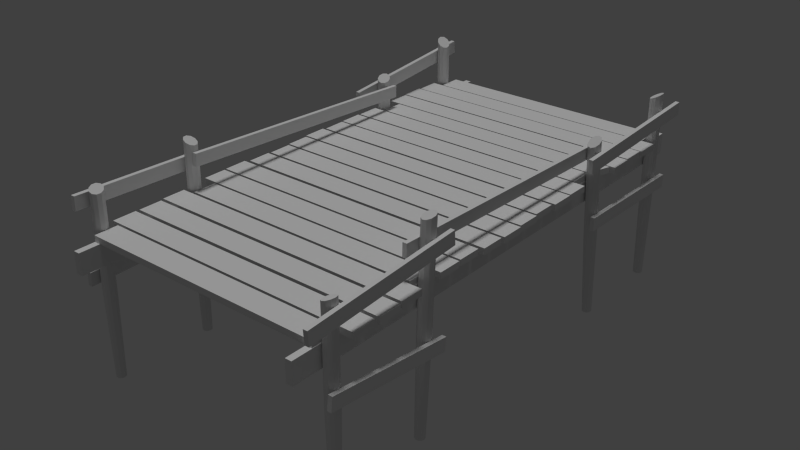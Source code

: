 # Source: Bridge1.blend  (saved by Blender 2.74.0; exported with 4.5.12 LTS)
import bpy
from mathutils import Matrix  # noqa: F401  (used for matrix-valued properties, if any)

bpy.ops.wm.read_factory_settings(use_empty=True)
scene = bpy.context.scene
scene.name = 'Scene'

# ---- collections
col_collection_1 = bpy.data.collections.new('Collection 1'); scene.collection.children.link(col_collection_1)

# ---- materials (node trees are filled in below, after node groups)
mat_adsf = bpy.data.materials.new('adsf')
mat_adsf.alpha_threshold = 0.0
mat_adsf.use_transparent_shadow = False
mat_adsf.roughness = 0.5

# ---- material node trees

# ---- world
world_world = bpy.data.worlds.new('World'); scene.world = world_world
world_world.color = (0.05088, 0.05088, 0.05088)
world_world.use_sun_shadow = False
world_world.sun_shadow_jitter_overblur = 0.0
world_world.cycles.sampling_method = 'MANUAL'
world_world.cycles.sample_map_resolution = 256

# ---- lights
light_hemi = bpy.data.lights.new('Hemi', 'SUN')
light_hemi.transmission_factor = 0.0
light_hemi.angle = 0.1993
light_hemi.energy = 1.0
light_hemi.shadow_buffer_clip_start = 0.5
light_hemi.shadow_soft_size = 0.1
light_hemi.shadow_cascade_max_distance = 1000.0
light_hemi.cycles.use_multiple_importance_sampling = False

# ---- meshes
me_saa_bridge = bpy.data.meshes.new('SAA_Bridge')
me_saa_bridge.from_pydata([(4.148, 8.862, 0.9443), (3.938, 8.862, 0.2309), (4.148, -8.857, 0.2309), (4.148, -8.857, 0.9443), (4.148, 8.862, 0.2309), (3.938, 8.862, 0.9443), (3.938, -8.857, 0.9443), (3.938, -8.857, 0.2309), (4.409, -7.612, -3.793), (4.489, -7.67, -3.793), (4.427, -7.559, -0.8634), (4.312, -7.612, -3.793), (4.232, -7.67, -3.793), (4.232, -7.856, -3.793), (4.202, -7.763, -3.793), (4.312, -7.913, -3.793), (4.188, -7.888, -0.8634), (4.409, -7.913, -3.793), (4.361, -7.763, -3.793), (4.489, -7.856, -3.793), (4.519, -7.763, -3.793), (4.291, -7.56, 2.198), (4.361, -7.763, 2.224), (4.148, -7.766, 2.141), (4.298, -7.967, 2.199), (4.43, -7.965, 2.25), (4.534, -7.888, -0.8634), (4.427, -7.966, -0.8634), (4.294, -7.966, -0.8634), (4.191, -7.891, 2.157), (4.147, -7.763, -0.8634), (4.188, -7.637, -0.8634), (4.186, -7.64, 2.156), (4.294, -7.559, -0.8634), (4.423, -7.558, 2.249), (4.53, -7.634, 2.291), (4.534, -7.637, -0.8634), (4.574, -7.763, -0.8634), (4.573, -7.759, 2.307), (4.535, -7.885, 2.292), (4.293, -4.043, -0.5279), (4.408, -4.234, -3.8), (4.232, -4.293, -3.797), (4.187, -4.121, -0.5245), (4.233, -4.479, -3.789), (4.313, -4.536, -3.787), (4.489, -4.477, -3.789), (4.535, -4.369, -0.5139), (4.519, -4.384, -3.793), (4.574, -4.243, -0.5193), (4.488, -4.291, -3.797), (4.361, -4.385, -3.793), (4.31, -4.235, -3.8), (4.202, -4.386, -3.793), (4.411, -4.535, -3.787), (4.291, -3.893, 2.98), (4.186, -3.974, 2.935), (4.361, -4.098, 2.931), (4.19, -4.229, 2.859), (4.298, -4.305, 2.856), (4.535, -4.221, 2.927), (4.428, -4.448, -0.5106), (4.43, -4.302, 2.882), (4.189, -4.372, -0.5138), (4.296, -4.449, -0.5105), (4.147, -4.247, -0.5192), (4.147, -4.103, 2.889), (4.423, -3.89, 3.006), (4.533, -4.118, -0.5247), (4.425, -4.041, -0.5279), (4.532, -3.966, 3.003), (4.574, -4.093, 2.973), (4.49, 4.289, -0.8141), (4.512, 4.363, -3.79), (4.457, 4.443, -3.785), (4.271, 4.448, -3.784), (4.239, 4.295, -0.8138), (4.211, 4.37, -3.79), (4.209, 4.272, -3.796), (4.231, 3.95, -0.8368), (4.265, 4.192, -3.802), (4.357, 4.16, -3.804), (4.451, 4.188, -3.802), (4.562, 4.049, -0.8302), (4.482, 3.944, -0.8372), (4.51, 4.265, -3.797), (4.364, 4.476, -3.783), (4.361, 4.318, -3.793), (4.491, 4.07, 2.434), (4.361, 3.91, 2.302), (4.24, 4.081, 2.394), (4.159, 3.982, 2.312), (4.155, 3.855, 2.227), (4.23, 3.75, 2.17), (4.354, 3.706, 2.164), (4.356, 3.906, -0.8397), (4.156, 4.058, -0.8296), (4.159, 4.19, -0.8208), (4.367, 4.115, 2.44), (4.366, 4.333, -0.8112), (4.566, 3.965, 2.377), (4.562, 3.839, 2.292), (4.565, 4.18, -0.8214), (4.481, 3.74, 2.21), (4.288, 7.896, -0.6387), (4.42, 7.901, -0.6387), (4.236, 7.598, -3.793), (4.302, 7.49, -0.6387), (4.317, 7.543, -3.793), (4.434, 7.494, -0.6387), (4.415, 7.546, -3.793), (4.538, 7.576, -0.6387), (4.404, 7.847, -3.793), (4.306, 7.844, -3.793), (4.202, 7.69, -3.793), (4.229, 7.784, -3.793), (4.492, 7.607, -3.793), (4.519, 7.701, -3.793), (4.361, 7.695, -3.793), (4.485, 7.793, -3.793), (4.287, 7.896, 2.671), (4.183, 7.815, 2.61), (4.434, 7.494, 2.701), (4.538, 7.576, 2.761), (4.361, 7.695, 2.686), (4.419, 7.901, 2.737), (4.574, 7.703, -0.6387), (4.574, 7.703, 2.793), (4.302, 7.49, 2.634), (4.193, 7.563, 2.587), (4.192, 7.564, -0.6387), (4.147, 7.688, -0.6387), (4.147, 7.688, 2.578), (4.183, 7.815, -0.6387), (4.529, 7.827, 2.784), (4.529, 7.827, -0.6387), (-4.327, 7.853, -3.793), (-4.452, 7.868, -0.6387), (-4.53, 7.76, -0.6387), (-4.477, 7.743, -3.793), (-4.419, 7.567, -3.793), (-4.476, 7.646, -3.793), (-4.325, 7.537, -3.793), (-4.232, 7.567, -3.793), (-4.325, 7.481, -0.6387), (-4.2, 7.523, -0.6387), (-4.175, 7.647, -3.793), (-4.201, 7.869, -0.6387), (-4.123, 7.762, -0.6387), (-4.234, 7.824, -3.793), (-4.327, 7.909, -0.6387), (-4.42, 7.823, -3.793), (-4.326, 7.695, -3.793), (-4.176, 7.745, -3.793), (-4.529, 7.629, 2.791), (-4.452, 7.522, 2.709), (-4.327, 7.481, 2.617), (-4.201, 7.522, 2.552), (-4.326, 7.695, 2.686), (-4.123, 7.761, 2.58), (-4.123, 7.629, 2.538), (-4.122, 7.63, -0.6387), (-4.451, 7.522, -0.6387), (-4.529, 7.628, -0.6387), (-4.529, 7.761, 2.834), (-4.451, 7.868, 2.82), (-4.325, 7.909, 2.754), (-4.2, 7.868, 2.663), (-4.193, 4.403, -3.793), (-4.269, 4.465, -3.793), (-4.449, 4.418, -3.793), (-4.492, 4.453, -0.8655), (-4.459, 4.232, -3.793), (-4.54, 4.33, -0.8655), (-4.484, 4.326, -3.793), (-4.506, 4.202, -0.8655), (-4.383, 4.17, -3.793), (-4.403, 4.118, -0.8655), (-4.271, 4.111, -0.8655), (-4.203, 4.218, -3.793), (-4.168, 4.309, -3.793), (-4.113, 4.306, -0.8655), (-4.16, 4.182, -0.8655), (-4.366, 4.471, -3.793), (-4.326, 4.318, -3.793), (-4.286, 4.165, -3.793), (-4.247, 4.516, 2.289), (-4.49, 4.454, 2.317), (-4.507, 4.204, 2.21), (-4.326, 4.318, 2.22), (-4.274, 4.111, 2.117), (-4.113, 4.304, 2.165), (-4.406, 4.119, 2.15), (-4.539, 4.332, 2.274), (-4.378, 4.525, 2.323), (-4.381, 4.524, -0.8655), (-4.249, 4.517, -0.8655), (-4.146, 4.433, -0.8655), (-4.145, 4.432, 2.229), (-4.162, 4.181, 2.122), (-4.517, -4.48, -0.6387), (-4.425, -4.575, -0.6387), (-4.215, -4.498, -3.793), (-4.115, -4.42, -0.6387), (-4.17, -4.411, -3.793), (-4.184, -4.314, -3.793), (-4.227, -4.195, -0.6387), (-4.476, -4.233, -0.6387), (-4.482, -4.359, -3.793), (-4.468, -4.456, -3.793), (-4.399, -4.525, -3.793), (-4.326, -4.385, -3.793), (-4.303, -4.542, -3.793), (-4.253, -4.245, -3.793), (-4.349, -4.228, -3.793), (-4.437, -4.272, -3.793), (-4.423, -4.575, 2.747), (-4.175, -4.536, 2.632), (-4.359, -4.174, 2.681), (-4.326, -4.385, 2.686), (-4.477, -4.234, 2.74), (-4.358, -4.174, -0.6387), (-4.229, -4.195, 2.624), (-4.135, -4.29, -0.6387), (-4.136, -4.288, 2.591), (-4.176, -4.538, -0.6387), (-4.115, -4.419, 2.594), (-4.295, -4.597, -0.6387), (-4.293, -4.596, 2.69), (-4.516, -4.482, 2.781), (-4.537, -4.35, -0.6387), (-4.537, -4.351, 2.778), (-4.153, -7.637, -0.8014), (-4.277, -7.612, -3.793), (-4.54, -7.763, -0.8014), (-4.484, -7.763, -3.793), (-4.454, -7.856, -3.793), (-4.375, -7.913, -3.793), (-4.277, -7.913, -3.793), (-4.26, -7.966, -0.8014), (-4.198, -7.856, -3.793), (-4.375, -7.612, -3.793), (-4.454, -7.67, -3.793), (-4.326, -7.763, -3.793), (-4.168, -7.763, -3.793), (-4.198, -7.67, -3.793), (-4.326, -7.763, 2.351), (-4.395, -7.965, 2.32), (-4.112, -7.765, 2.29), (-4.153, -7.888, -0.8014), (-4.155, -7.89, 2.271), (-4.263, -7.966, 2.283), (-4.392, -7.966, -0.8014), (-4.499, -7.888, -0.8014), (-4.5, -7.886, 2.37), (-4.499, -7.637, -0.8014), (-4.54, -7.76, 2.413), (-4.497, -7.635, 2.432), (-4.389, -7.559, 2.42), (-4.392, -7.559, -0.8014), (-4.257, -7.56, 2.383), (-4.26, -7.559, -0.8014), (-4.152, -7.639, 2.333), (-4.112, -7.763, -0.8014), (-3.902, 8.862, 0.9443), (-4.112, 8.862, 0.2309), (-4.112, -8.857, 0.2309), (-4.112, -8.857, 0.9443), (-3.902, -8.857, 0.2309), (-3.902, 8.862, 0.2309), (-3.902, -8.857, 0.9443), (-4.112, 8.862, 0.9443), (-4.103, -8.165, 1.152), (-4.103, -8.165, 0.9421), (4.138, -8.165, 0.9421), (-4.103, -7.376, 1.152), (-4.103, -7.376, 0.9421), (4.138, -7.376, 0.9421), (4.138, -7.376, 1.152), (4.138, -8.165, 1.152), (-4.115, 7.425, 1.152), (-4.115, 7.425, 0.9421), (4.142, 7.425, 0.9421), (4.142, 8.214, 1.152), (-4.115, 8.214, 0.9421), (4.142, 8.214, 0.9421), (4.142, 7.425, 1.152), (-4.115, 8.214, 1.152), (-4.436, -7.284, 1.152), (4.657, -7.284, 0.9421), (4.657, -6.496, 1.152), (-4.436, -7.284, 0.9421), (4.657, -6.496, 0.9421), (4.657, -7.284, 1.152), (-4.436, -6.496, 1.152), (-4.436, -6.496, 0.9421), (-4.42, -6.372, 1.152), (4.674, -5.583, 1.152), (-4.42, -5.583, 1.152), (-4.42, -5.583, 0.9421), (4.674, -6.372, 1.152), (4.674, -6.372, 0.9421), (4.674, -5.583, 0.9421), (-4.42, -6.372, 0.9421), (4.62, -5.464, 0.9421), (-4.474, -5.464, 0.9421), (4.62, -4.675, 1.152), (-4.474, -5.464, 1.152), (4.62, -5.464, 1.152), (4.62, -4.675, 0.9421), (-4.474, -4.675, 0.9421), (-4.474, -4.675, 1.152), (4.136, -4.58, 0.9421), (-4.113, -3.792, 0.9421), (-4.113, -3.792, 1.152), (4.136, -3.792, 1.152), (-4.113, -4.58, 0.9421), (4.136, -3.792, 0.9421), (4.136, -4.58, 1.152), (-4.113, -4.58, 1.152), (-4.629, -2.923, 1.152), (4.465, -2.923, 1.152), (4.465, -2.923, 0.9421), (-4.629, -2.923, 0.9421), (-4.629, -3.712, 1.152), (4.465, -3.712, 0.9421), (4.465, -3.712, 1.152), (-4.629, -3.712, 0.9421), (4.444, -2.051, 1.152), (4.444, -2.051, 0.9421), (-4.649, -2.051, 0.9421), (-4.649, -2.051, 1.152), (-4.649, -2.84, 1.152), (4.444, -2.84, 0.9421), (4.444, -2.84, 1.152), (-4.649, -2.84, 0.9421), (-4.531, -1.145, 1.152), (4.563, -1.145, 0.9421), (4.563, -1.145, 1.152), (-4.531, -1.934, 1.152), (-4.531, -1.934, 0.9421), (-4.531, -1.145, 0.9421), (4.563, -1.934, 1.152), (4.563, -1.934, 0.9421), (-4.492, -1.056, 1.152), (-4.492, -0.2667, 1.152), (4.602, -0.2667, 1.152), (4.602, -0.2667, 0.9421), (-4.492, -1.056, 0.9421), (-4.492, -0.2667, 0.9421), (4.602, -1.056, 1.152), (4.602, -1.056, 0.9421), (4.552, -0.1875, 0.9421), (-4.542, -0.1875, 0.9421), (4.552, -0.1875, 1.152), (4.552, 0.6014, 1.152), (-4.542, -0.1875, 1.152), (-4.542, 0.6014, 0.9421), (4.552, 0.6014, 0.9421), (-4.542, 0.6014, 1.152), (-4.605, 1.468, 1.152), (4.489, 1.468, 1.152), (-4.605, 0.6793, 0.9421), (4.489, 1.468, 0.9421), (4.489, 0.6793, 1.152), (4.489, 0.6793, 0.9421), (-4.605, 0.6793, 1.152), (-4.605, 1.468, 0.9421), (-4.528, 2.343, 1.152), (-4.528, 2.343, 0.9421), (4.565, 1.554, 1.152), (4.565, 2.343, 1.152), (-4.528, 1.554, 1.152), (-4.528, 1.554, 0.9421), (4.565, 1.554, 0.9421), (4.565, 2.343, 0.9421), (-4.546, 3.193, 1.152), (4.547, 3.193, 1.152), (-4.546, 3.193, 0.9421), (-4.546, 2.404, 1.152), (4.547, 2.404, 1.152), (-4.546, 2.404, 0.9421), (4.547, 3.193, 0.9421), (4.547, 2.404, 0.9421), (-4.513, 3.26, 1.152), (4.138, 4.049, 1.152), (-4.513, 4.049, 1.152), (4.138, 3.26, 0.9421), (-4.513, 3.26, 0.9421), (-4.513, 4.049, 0.9421), (4.138, 4.049, 0.9421), (4.138, 3.26, 1.152), (-4.11, 4.1, 0.9421), (-4.11, 4.889, 1.152), (-4.11, 4.1, 1.152), (4.134, 4.1, 1.152), (4.407, 4.889, 1.152), (4.134, 4.1, 0.9421), (-4.11, 4.889, 0.9421), (4.407, 4.889, 0.9421), (4.576, 5.726, 1.152), (-4.517, 5.726, 0.9421), (4.576, 4.937, 1.152), (-4.517, 4.937, 0.9421), (-4.517, 4.937, 1.152), (4.576, 4.937, 0.9421), (-4.517, 5.726, 1.152), (4.576, 5.726, 0.9421), (-4.557, 6.573, 0.9421), (-4.557, 6.573, 1.152), (4.536, 5.784, 1.152), (-4.557, 5.784, 0.9421), (4.536, 5.784, 0.9421), (-4.557, 5.784, 1.152), (4.536, 6.573, 1.152), (4.536, 6.573, 0.9421), (4.585, 6.603, 0.9421), (4.585, 6.603, 1.152), (-4.509, 7.392, 1.152), (-4.509, 6.603, 1.152), (4.585, 7.392, 1.152), (-4.509, 6.603, 0.9421), (-4.509, 7.392, 0.9421), (4.585, 7.392, 0.9421), (4.714, -8.83, 1.541), (4.714, -3.483, 2.38), (4.714, -8.862, 1.992), (4.714, -3.451, 1.929), (4.573, -8.862, 1.992), (4.573, -3.451, 1.929), (4.573, -8.83, 1.541), (4.573, -3.483, 2.38), (4.01, -4.717, 2.294), (4.148, 4.363, 1.643), (4.148, -4.727, 1.88), (4.148, 4.374, 2.058), (4.01, 4.363, 1.643), (4.01, 4.374, 2.058), (4.01, -4.727, 1.88), (4.148, -4.717, 2.294), (4.714, 3.294, 1.541), (4.714, 8.68, 1.813), (4.714, 3.271, 1.992), (4.573, 3.294, 1.541), (4.573, 3.271, 1.992), (4.573, 8.657, 2.264), (4.714, 8.657, 2.264), (4.573, 8.68, 1.813), (-4.679, 3.303, 1.486), (-4.538, 3.303, 1.486), (-4.538, 8.627, 2.453), (-4.679, 3.26, 1.936), (-4.538, 3.26, 1.936), (-4.679, 8.67, 2.003), (-4.679, 8.627, 2.453), (-4.538, 8.67, 2.003), (-4.112, -4.51, 2.398), (-3.975, 4.573, 1.953), (-3.975, -4.51, 2.398), (-3.975, -4.53, 1.984), (-3.975, 4.553, 1.539), (-4.112, -4.53, 1.984), (-4.112, 4.553, 1.539), (-4.112, 4.573, 1.953), (-4.538, -8.367, 1.813), (-4.679, -8.367, 1.813), (-4.679, -8.344, 2.264), (-4.538, -8.344, 2.264), (-4.538, -3.925, 2.121), (-4.679, -3.925, 2.121), (-4.538, -3.948, 1.67), (-4.679, -3.948, 1.67), (4.568, -8.131, -0.1901), (4.709, -8.183, -0.6388), (4.568, -3.791, -1.144), (4.709, -3.739, -0.695), (4.709, -8.131, -0.1901), (4.709, -3.791, -1.144), (4.568, -3.739, -0.695), (4.568, -8.183, -0.6388), (4.568, 8.095, -0.1438), (4.568, 8.088, -0.5954), (4.568, 3.667, -0.5266), (4.709, 8.088, -0.5954), (4.709, 3.667, -0.5266), (4.709, 8.095, -0.1438), (4.709, 3.674, -0.07496), (4.568, 3.674, -0.07496), (-4.684, -8.184, -0.6337), (-4.668, -8.192, -0.1824), (-4.573, -3.763, -0.5596), (-4.714, -3.764, -0.5546), (-4.698, -3.772, -0.1033), (-4.557, -3.771, -0.1084), (-4.544, -8.183, -0.6388), (-4.527, -8.191, -0.1875), (-4.685, 8.257, -0.3744), (-4.685, 3.844, -0.6455), (-4.544, 8.284, -0.8252), (-4.544, 8.257, -0.3744), (-4.544, 3.844, -0.6455), (-4.685, 8.284, -0.8252), (-4.685, 3.872, -1.096), (-4.544, 3.872, -1.096)], [], [(16, 13, 15, 28), (39, 26, 37, 38), (148, 153, 149, 147), (391, 387, 390, 385), (119, 117, 116, 118), (256, 257, 255, 234), (256, 254, 246, 257), (63, 44, 45, 64), (95, 81, 82, 84), (173, 174, 172, 175), (55, 67, 69, 40), (50, 48, 46, 51), (428, 426, 425, 431), (91, 90, 76, 97), (344, 348, 351, 350), (321, 322, 323, 320), (198, 197, 196, 186), (232, 245, 233, 261), (33, 11, 12, 31), (380, 377, 376, 379), (394, 392, 397, 395), (92, 93, 89, 91), (68, 50, 41, 69), (377, 382, 378, 376), (333, 334, 332, 335), (367, 360, 361, 363), (453, 455, 449, 448), (348, 349, 347, 351), (395, 396, 393, 394), (56, 55, 40, 43), (29, 24, 22), (24, 25, 22), (294, 295, 291, 288), (88, 98, 89, 100), (59, 64, 61, 62), (460, 457, 458, 459), (47, 46, 48, 49), (169, 168, 180, 184), (330, 331, 328, 329), (422, 418, 420, 423), (13, 14, 12, 18), (24, 28, 27, 25), (370, 374, 375, 371), (92, 91, 97, 96), (251, 247, 252, 239), (454, 450, 455, 453), (342, 343, 337, 338), (220, 231, 219, 218), (438, 432, 437, 436), (36, 9, 8, 10), (472, 476, 475, 478), (448, 449, 452, 451), (496, 499, 498, 501), (337, 343, 340, 341), (44, 53, 51), (434, 438, 436, 433), (46, 54, 51), (261, 233, 241, 259), (146, 143, 142, 152), (159, 148, 147, 167), (58, 59, 57), (163, 141, 140, 162), (284, 287, 283, 285), (70, 67, 57), (132, 129, 124, 121), (220, 207, 230, 231), (131, 114, 106, 130), (398, 393, 396, 399), (227, 212, 202, 225), (311, 307, 308, 306), (37, 20, 9, 36), (191, 181, 197, 198), (200, 209, 210, 201), (488, 489, 492, 491), (469, 471, 465, 466), (322, 325, 327, 323), (10, 8, 11, 33), (245, 244, 243, 233), (192, 190, 189, 188), (65, 53, 44, 63), (463, 462, 461, 456), (105, 112, 113, 104), (298, 299, 303, 296), (154, 164, 138, 163), (86, 74, 87), (23, 30, 16, 29), (311, 310, 305, 307), (81, 80, 87), (502, 503, 500, 497), (207, 215, 208, 230), (502, 497, 496, 501), (455, 450, 452, 449), (93, 94, 89), (442, 440, 441, 446), (101, 100, 89), (371, 375, 369, 368), (338, 337, 341, 336), (156, 157, 158, 155), (139, 151, 136, 152), (316, 313, 317, 312), (271, 264, 269, 265), (440, 443, 447, 441), (313, 314, 315, 317), (29, 16, 28, 24), (314, 319, 318, 315), (386, 389, 388, 384), (187, 193, 189, 194), (414, 415, 408, 409), (7, 6, 5, 1), (412, 410, 413, 411), (494, 488, 491, 490), (195, 183, 170, 171), (216, 228, 219, 229), (288, 291, 289, 293), (465, 464, 467, 466), (113, 112, 118), (157, 156, 144, 145), (484, 482, 481, 483), (62, 61, 47, 60), (400, 407, 401, 406), (112, 119, 118), (419, 421, 416, 417), (120, 121, 124), (93, 92, 96, 79), (199, 182, 181, 191), (476, 473, 477, 475), (127, 134, 124), (55, 56, 57, 67), (90, 91, 89, 98), (214, 213, 205, 211), (225, 202, 204, 203), (437, 435, 433, 436), (353, 357, 358, 352), (21, 34, 10, 33), (165, 137, 138, 164), (196, 169, 183, 195), (171, 170, 174, 173), (255, 242, 235, 234), (407, 405, 403, 401), (267, 270, 264, 271), (94, 95, 84, 103), (319, 316, 312, 318), (478, 475, 477, 474), (402, 405, 407, 400), (360, 367, 362, 366), (144, 142, 143, 145), (127, 126, 135, 134), (28, 15, 17, 27), (141, 139, 152), (53, 42, 52, 51), (104, 113, 115, 133), (153, 146, 152), (130, 106, 108, 107), (103, 84, 83, 101), (156, 155, 162, 144), (308, 304, 309, 306), (157, 160, 158), (380, 383, 382, 377), (167, 166, 158), (64, 45, 54, 61), (136, 149, 153, 152), (97, 77, 78, 96), (383, 380, 379, 381), (70, 68, 69, 67), (300, 301, 302, 297), (206, 213, 214, 221), (161, 146, 153, 148), (260, 261, 259, 258), (262, 232, 261, 260), (248, 263, 232, 262), (126, 117, 119, 135), (294, 288, 293, 290), (251, 239, 249, 250), (157, 145, 161, 160), (374, 370, 372, 373), (287, 280, 286, 283), (260, 258, 246, 262), (20, 19, 17, 18), (268, 266, 265, 269), (9, 20, 18, 8), (80, 78, 77, 87), (224, 223, 206, 222), (49, 48, 50, 68), (370, 371, 368, 372), (345, 349, 348, 344), (190, 178, 182, 199), (85, 82, 81, 87), (193, 188, 189), (160, 161, 148, 159), (190, 199, 189), (410, 414, 409, 413), (54, 45, 44, 51), (123, 111, 126, 127), (96, 78, 80, 79), (462, 460, 459, 461), (23, 29, 22, 32), (132, 121, 133, 131), (402, 400, 406, 404), (83, 85, 73, 102), (368, 369, 373, 372), (172, 174, 170, 184), (424, 430, 429, 427), (23, 32, 31, 30), (439, 434, 433, 435), (252, 237, 238, 239), (405, 402, 404, 403), (249, 240, 244, 263), (41, 50, 51, 52), (426, 424, 427, 425), (468, 469, 466, 467), (210, 209, 211), (500, 503, 498, 499), (128, 122, 124, 129), (162, 140, 142, 144), (215, 214, 211), (190, 192, 177, 178), (38, 37, 36, 35), (228, 217, 219), (142, 140, 141, 152), (482, 484, 486, 487), (7, 2, 3, 6), (231, 229, 219), (93, 79, 95, 94), (132, 131, 130, 129), (296, 303, 301, 300), (90, 98, 99, 76), (336, 341, 340, 339), (79, 80, 81, 95), (235, 242, 241, 243), (6, 3, 0, 5), (270, 268, 269, 264), (393, 398, 392, 394), (123, 127, 124, 122), (197, 168, 169, 196), (395, 397, 399, 396), (469, 468, 470, 471), (489, 495, 493, 492), (497, 500, 499, 496), (389, 386, 385, 390), (432, 439, 435, 437), (133, 115, 114, 131), (442, 444, 443, 440), (177, 176, 185, 178), (241, 233, 243), (209, 208, 215, 211), (350, 351, 347, 346), (238, 237, 243), (185, 176, 172, 184), (138, 139, 141, 163), (258, 257, 246), (193, 187, 171, 173), (254, 247, 246), (226, 203, 223, 224), (307, 305, 304, 308), (114, 115, 113, 118), (418, 419, 417, 420), (192, 188, 175, 177), (450, 454, 451, 452), (473, 479, 474, 477), (359, 356, 354, 355), (170, 183, 169, 184), (417, 416, 423, 420), (194, 195, 171, 187), (202, 212, 210, 211), (356, 353, 352, 354), (175, 172, 176, 177), (239, 238, 240, 249), (181, 180, 168, 197), (205, 204, 202, 211), (415, 412, 411, 408), (100, 102, 72, 88), (234, 235, 236, 253), (226, 224, 219, 217), (359, 357, 353, 356), (40, 52, 42, 43), (334, 333, 329, 328), (186, 194, 189, 198), (60, 47, 49, 71), (221, 214, 215, 207), (27, 17, 19, 26), (73, 85, 87, 74), (366, 362, 365, 364), (134, 125, 120, 124), (166, 150, 137, 165), (495, 494, 490, 493), (237, 236, 235, 243), (32, 21, 33, 31), (159, 167, 158, 160), (266, 267, 271, 265), (186, 196, 195, 194), (17, 15, 13, 18), (71, 70, 57, 60), (349, 345, 346, 347), (165, 164, 158, 166), (487, 486, 485, 480), (26, 19, 20, 37), (376, 378, 381, 379), (222, 206, 221, 218), (108, 106, 114, 118), (480, 485, 483, 481), (430, 428, 431, 429), (66, 56, 43, 65), (253, 236, 237, 252), (147, 149, 136, 150), (454, 453, 448, 451), (129, 130, 107, 128), (258, 259, 255, 257), (486, 484, 483, 485), (66, 58, 57, 56), (331, 330, 335, 332), (281, 284, 285, 282), (275, 276, 273, 272), (279, 274, 277, 278), (426, 428, 430, 424), (244, 240, 238, 243), (167, 147, 150, 166), (122, 109, 111, 123), (410, 412, 415, 414), (84, 82, 85, 83), (199, 191, 198, 189), (39, 38, 22, 25), (38, 35, 34, 22), (154, 155, 158, 164), (479, 472, 478, 474), (135, 119, 112, 105), (303, 299, 302, 301), (178, 185, 179, 182), (406, 401, 403, 404), (388, 389, 390, 387), (125, 134, 135, 105), (318, 312, 317, 315), (276, 275, 278, 277), (438, 434, 439, 432), (397, 392, 398, 399), (76, 75, 77, 97), (155, 154, 163, 162), (421, 422, 423, 416), (111, 116, 117, 126), (72, 74, 86, 99), (492, 493, 490, 491), (5, 0, 4, 1), (251, 250, 246, 247), (248, 262, 246, 250), (345, 344, 350, 346), (128, 107, 109, 122), (470, 468, 467, 464), (77, 75, 86, 87), (354, 352, 358, 355), (228, 216, 201, 227), (325, 326, 324, 327), (482, 487, 480, 481), (360, 366, 364, 361), (107, 108, 110, 109), (34, 35, 36, 10), (488, 494, 495, 489), (266, 268, 270, 267), (101, 83, 102, 100), (471, 470, 464, 465), (217, 228, 227, 225), (427, 429, 431, 425), (362, 367, 363, 365), (286, 282, 285, 283), (382, 383, 381, 378), (25, 27, 26, 39), (460, 462, 463, 457), (43, 42, 53, 65), (444, 442, 446, 445), (150, 136, 151, 137), (357, 359, 355, 358), (203, 204, 205, 223), (180, 179, 185, 184), (254, 256, 234, 253), (384, 388, 387, 391), (58, 63, 64, 59), (299, 298, 297, 302), (120, 125, 105, 104), (375, 374, 373, 369), (334, 328, 331, 332), (102, 73, 74, 72), (287, 284, 281, 280), (457, 463, 456, 458), (479, 473, 476, 472), (3, 2, 4, 0), (272, 273, 274, 279), (230, 208, 209, 200), (109, 110, 116, 111), (201, 210, 212, 227), (291, 295, 292, 289), (326, 325, 322, 321), (280, 281, 282, 286), (441, 447, 445, 446), (263, 244, 245, 232), (103, 101, 89, 94), (343, 342, 339, 340), (145, 143, 146, 161), (12, 11, 8, 18), (182, 179, 180, 181), (231, 230, 200, 229), (275, 272, 279, 278), (250, 249, 263, 248), (218, 221, 207, 220), (259, 241, 242, 255), (295, 294, 290, 292), (222, 218, 219, 224), (247, 254, 253, 252), (326, 321, 320, 324), (329, 333, 335, 330), (298, 296, 300, 297), (69, 41, 52, 40), (31, 12, 14, 30), (320, 323, 327, 324), (314, 313, 316, 319), (116, 110, 108, 118), (62, 60, 57, 59), (121, 120, 104, 133), (273, 276, 277, 274), (443, 444, 445, 447), (386, 384, 391, 385), (293, 289, 292, 290), (21, 32, 22, 34), (364, 365, 363, 361), (342, 338, 336, 339), (99, 86, 75, 76), (458, 456, 461, 459), (137, 151, 139, 138), (188, 193, 173, 175), (2, 7, 1, 4), (71, 49, 68, 70), (216, 229, 200, 201), (305, 310, 309, 304), (223, 205, 213, 206), (503, 502, 501, 498), (418, 422, 421, 419), (226, 217, 225, 203), (61, 54, 46, 47), (409, 408, 411, 413), (88, 72, 99, 98), (310, 311, 306, 309), (58, 66, 65, 63), (30, 14, 13, 16)])
me_saa_bridge.polygons.foreach_set('use_smooth', [True] * 440)
_uv = me_saa_bridge.uv_layers.new(name='UVLayer0')
_uv.uv.foreach_set('vector', [0.7326, 0.5088, 0.7326, 0.003641, 0.7569, 0.003641, 0.7569, 0.5088, 0.8055, 0.8555, 0.8055, 0.5088, 0.8299, 0.5088, 0.8299, 0.8555, 0.8055, 0.5088, 0.8055, 0.003641, 0.8299, 0.003641, 0.8299, 0.5088, 0.6059, 0.85, 0.5719, 0.85, 0.5719, 0.0, 0.6059, 0.0, 0.9996, 0.931, 0.9858, 0.9729, 0.9497, 0.9987, 0.9275, 0.9282, 0.7083, 0.8555, 0.6839, 0.8555, 0.6839, 0.5088, 0.7083, 0.5088, 0.8579, 0.931, 0.8691, 0.8892, 0.9275, 0.9282, 0.8691, 0.9729, 0.7083, 0.5088, 0.7083, 0.003641, 0.7326, 0.003641, 0.7326, 0.5088, 0.7812, 0.5088, 0.7812, 0.003641, 0.8055, 0.003641, 0.8055, 0.5088, 0.7326, 0.5088, 0.7326, 0.003641, 0.7569, 0.003641, 0.7569, 0.5088, 0.6353, 0.8555, 0.611, 0.8555, 0.611, 0.5088, 0.6353, 0.5088, 0.9996, 0.931, 0.9858, 0.9729, 0.9497, 0.9987, 0.9275, 0.9282, 0.5763, 0.85, 0.6059, 0.85, 0.6059, 0.0, 0.5763, 0.0, 0.7083, 0.8555, 0.6839, 0.8555, 0.6839, 0.5088, 0.7083, 0.5088, 0.6059, 0.85, 0.5719, 0.85, 0.5719, 0.0, 0.6059, 0.0, 0.6059, 0.85, 0.5719, 0.85, 0.5719, 0.0, 0.6059, 0.0, 0.6353, 0.8555, 0.6353, 0.5088, 0.6596, 0.5088, 0.6596, 0.8555, 0.611, 0.5088, 0.611, 0.003641, 0.6353, 0.003641, 0.6353, 0.5088, 0.6596, 0.5088, 0.6596, 0.003641, 0.6839, 0.003641, 0.6839, 0.5088, 0.1446, 1.0, 0.0, 1.0, 0.0, 0.0, 0.1446, 0.0, 0.6059, 0.85, 0.5719, 0.85, 0.5719, 0.0, 0.6059, 0.0, 0.8691, 0.8892, 0.9052, 0.8634, 0.9275, 0.9282, 0.8579, 0.931, 0.8299, 0.5088, 0.8299, 0.003641, 0.8542, 0.003641, 0.8542, 0.5088, 0.6059, 0.85, 0.5719, 0.85, 0.5719, 0.0, 0.6059, 0.0, 0.5719, 0.85, 0.6059, 0.85, 0.6059, 0.0, 0.5719, 0.0, 0.5719, 0.85, 0.6059, 0.85, 0.6059, 0.0, 0.5719, 0.0, 0.6059, 0.85, 0.5763, 0.85, 0.5763, 0.0, 0.6059, 0.0, 0.2849, 1.0, 0.1446, 1.0, 0.1446, 0.0, 0.2849, 0.0, 0.4261, 0.0, 0.5707, 0.0, 0.5707, 1.0, 0.4261, 1.0, 0.6596, 0.8555, 0.6353, 0.8555, 0.6353, 0.5088, 0.6596, 0.5088, 0.8691, 0.8892, 0.9052, 0.8634, 0.9275, 0.9282, 0.9052, 0.8634, 0.9497, 0.8634, 0.9275, 0.9282, 0.6059, 0.85, 0.5719, 0.85, 0.5719, 0.0, 0.6059, 0.0, 0.9497, 0.9987, 0.9052, 0.9987, 0.9275, 0.9282, 0.9858, 0.9729, 0.7326, 0.8555, 0.7326, 0.5088, 0.7569, 0.5088, 0.7569, 0.8555, 0.5707, 1.0, 0.4261, 1.0, 0.4261, 0.0, 0.5707, 0.0, 0.7812, 0.5088, 0.7812, 0.003641, 0.8055, 0.003641, 0.8055, 0.5088, 0.9052, 0.8634, 0.9497, 0.8634, 0.9858, 0.8892, 0.9275, 0.9282, 0.5719, 0.0, 0.6059, 0.0, 0.6059, 0.85, 0.5719, 0.85, 0.5719, 0.85, 0.6059, 0.85, 0.6059, 0.0, 0.5719, 0.0, 0.8691, 0.9729, 0.8579, 0.931, 0.8691, 0.8892, 0.9275, 0.9282, 0.7569, 0.8555, 0.7569, 0.5088, 0.7812, 0.5088, 0.7812, 0.8555, 0.6059, 0.85, 0.5719, 0.85, 0.5719, 0.0, 0.6059, 0.0, 0.7326, 0.8555, 0.7083, 0.8555, 0.7083, 0.5088, 0.7326, 0.5088, 0.7812, 0.8555, 0.7569, 0.8555, 0.7569, 0.5088, 0.7812, 0.5088, 0.6059, 0.85, 0.5763, 0.85, 0.5763, 0.0, 0.6059, 0.0, 0.6059, 0.85, 0.5719, 0.85, 0.5719, 0.0, 0.6059, 0.0, 0.9858, 0.8892, 0.9996, 0.931, 0.9275, 0.9282, 0.9497, 0.8634, 0.5707, 1.0, 0.4261, 1.0, 0.4261, 0.0, 0.5707, 0.0, 0.611, 0.5088, 0.611, 0.003641, 0.6353, 0.003641, 0.6353, 0.5088, 0.6059, 0.85, 0.5763, 0.85, 0.5763, 0.0, 0.6059, 0.0, 0.6059, 0.85, 0.5763, 0.85, 0.5763, 0.0, 0.6059, 0.0, 0.6059, 0.85, 0.5763, 0.85, 0.5763, 0.0, 0.6059, 0.0, 0.2849, 1.0, 0.1446, 1.0, 0.1446, 0.0, 0.2849, 0.0, 0.8579, 0.931, 0.8691, 0.8892, 0.9275, 0.9282, 0.5719, 0.85, 0.6059, 0.85, 0.6059, 0.0, 0.5719, 0.0, 0.9497, 0.9987, 0.9052, 0.9987, 0.9275, 0.9282, 0.6353, 0.5088, 0.6353, 0.003641, 0.6596, 0.003641, 0.6596, 0.5088, 0.9497, 0.9987, 0.9052, 0.9987, 0.8691, 0.9729, 0.9275, 0.9282, 0.8055, 0.8555, 0.8055, 0.5088, 0.8299, 0.5088, 0.8299, 0.8555, 0.8579, 0.931, 0.8691, 0.8892, 0.9275, 0.9282, 0.6839, 0.5088, 0.6839, 0.003641, 0.7083, 0.003641, 0.7083, 0.5088, 0.5719, 0.85, 0.6059, 0.85, 0.6059, 0.0, 0.5719, 0.0, 0.9996, 0.931, 0.9858, 0.9729, 0.9275, 0.9282, 0.8691, 0.9729, 0.8579, 0.931, 0.9275, 0.9282, 0.9052, 0.9987, 0.8055, 0.8555, 0.8055, 0.5088, 0.8299, 0.5088, 0.8299, 0.8555, 0.6839, 0.5088, 0.6839, 0.003641, 0.7083, 0.003641, 0.7083, 0.5088, 0.5719, 0.85, 0.6059, 0.85, 0.6059, 0.0, 0.5719, 0.0, 0.6596, 0.5088, 0.6596, 0.003641, 0.6839, 0.003641, 0.6839, 0.5088, 0.5707, 1.0, 0.4261, 1.0, 0.4261, 0.0, 0.5707, 0.0, 0.8299, 0.5088, 0.8299, 0.003641, 0.8542, 0.003641, 0.8542, 0.5088, 0.611, 0.8555, 0.611, 0.5088, 0.6353, 0.5088, 0.6353, 0.8555, 0.611, 0.5088, 0.611, 0.003641, 0.6353, 0.003641, 0.6353, 0.5088, 0.2869, 1.0, 0.143, 1.0, 0.143, 0.0, 0.2869, 0.0, 0.4295, 1.0, 0.2855, 1.0, 0.2855, 0.0, 0.4295, 0.0, 0.2849, 1.0, 0.1446, 1.0, 0.1446, 0.0, 0.2849, 0.0, 0.6353, 0.5088, 0.6353, 0.003641, 0.6596, 0.003641, 0.6596, 0.5088, 0.9858, 0.8892, 0.9996, 0.931, 0.9275, 0.9282, 0.9497, 0.8634, 0.9497, 0.8634, 0.9858, 0.8892, 0.9275, 0.9282, 0.9052, 0.8634, 0.6839, 0.5088, 0.6839, 0.003641, 0.7083, 0.003641, 0.7083, 0.5088, 0.2849, 1.0, 0.1446, 1.0, 0.1446, 0.0, 0.2849, 0.0, 0.611, 0.5088, 0.611, 0.003641, 0.6353, 0.003641, 0.6353, 0.5088, 0.6059, 0.85, 0.5719, 0.85, 0.5719, 0.0, 0.6059, 0.0, 0.6839, 0.8555, 0.6596, 0.8555, 0.6596, 0.5088, 0.6839, 0.5088, 0.9052, 0.8634, 0.9497, 0.8634, 0.9275, 0.9282, 0.7083, 0.8555, 0.7083, 0.5088, 0.7326, 0.5088, 0.7326, 0.8555, 0.6059, 0.85, 0.5719, 0.85, 0.5719, 0.0, 0.6059, 0.0, 0.9497, 0.9987, 0.9052, 0.9987, 0.9275, 0.9282, 0.6059, 0.85, 0.5763, 0.85, 0.5763, 0.0, 0.6059, 0.0, 0.8055, 0.5088, 0.8055, 0.003641, 0.8299, 0.003641, 0.8299, 0.5088, 0.5685, 1.0, 0.4276, 1.0, 0.4276, 0.0, 0.5685, 0.0, 0.1426, 0.0, 0.2829, 0.0, 0.2829, 1.0, 0.1426, 1.0, 0.9052, 0.8634, 0.9497, 0.8634, 0.9275, 0.9282, 0.4295, 1.0, 0.2855, 1.0, 0.2855, 0.0, 0.4295, 0.0, 0.9996, 0.931, 0.9858, 0.9729, 0.9275, 0.9282, 0.6059, 0.85, 0.5719, 0.85, 0.5719, 0.0, 0.6059, 0.0, 0.6059, 0.85, 0.5719, 0.85, 0.5719, 0.0, 0.6059, 0.0, 0.8691, 0.8892, 0.9052, 0.8634, 0.9275, 0.9282, 0.8579, 0.931, 0.9052, 0.8634, 0.9497, 0.8634, 0.9858, 0.8892, 0.9275, 0.9282, 0.4272, 1.0, 0.286, 1.0, 0.2868, 0.0, 0.4272, 0.0, 0.5719, 0.85, 0.6059, 0.85, 0.6059, 0.0, 0.5719, 0.0, 0.6059, 0.85, 0.5763, 0.85, 0.5763, 0.0, 0.6059, 0.0, 0.5719, 0.85, 0.6059, 0.85, 0.6059, 0.0, 0.5719, 0.0, 0.7326, 0.8555, 0.7326, 0.5088, 0.7569, 0.5088, 0.7569, 0.8555, 0.286, 1.0, 0.1422, 1.0, 0.1422, 0.0, 0.2868, 0.0, 0.6059, 0.85, 0.5719, 0.85, 0.5719, 0.0, 0.6059, 0.0, 0.8579, 0.931, 0.8691, 0.8892, 0.9275, 0.9282, 0.8691, 0.9729, 0.6059, 0.85, 0.5719, 0.85, 0.5719, 0.0, 0.6059, 0.0, 0.8587, 0.8554, 1.0, 0.8554, 1.0, 0.0, 0.8587, 0.0, 0.5719, 0.85, 0.6059, 0.85, 0.6059, 0.0, 0.5719, 0.0, 0.5763, 0.85, 0.6059, 0.85, 0.6059, 0.0, 0.5763, 0.0, 0.6839, 0.5088, 0.6839, 0.003641, 0.7083, 0.003641, 0.7083, 0.5088, 0.9497, 0.9987, 0.9052, 0.9987, 0.9275, 0.9282, 0.9858, 0.9729, 0.6059, 0.85, 0.5719, 0.85, 0.5719, 0.0, 0.6059, 0.0, 0.6059, 0.85, 0.5763, 0.85, 0.5763, 0.0, 0.6059, 0.0, 0.9497, 0.8634, 0.9858, 0.8892, 0.9275, 0.9282, 0.7569, 0.8555, 0.7326, 0.8555, 0.7326, 0.5088, 0.7569, 0.5088, 0.5763, 0.85, 0.6059, 0.85, 0.6059, 0.0, 0.5763, 0.0, 0.7569, 0.8555, 0.7569, 0.5088, 0.7812, 0.5088, 0.7812, 0.8555, 0.6059, 0.85, 0.5719, 0.85, 0.5719, 0.0, 0.6059, 0.0, 0.9858, 0.8892, 0.9996, 0.931, 0.9275, 0.9282, 0.6059, 0.85, 0.5719, 0.85, 0.5719, 0.0, 0.6059, 0.0, 0.9497, 0.9987, 0.9052, 0.9987, 0.9275, 0.9282, 0.7569, 0.8555, 0.7326, 0.8555, 0.7326, 0.5088, 0.7569, 0.5088, 0.8299, 0.8555, 0.8299, 0.5088, 0.8542, 0.5088, 0.8542, 0.8555, 0.0, 0.0, 0.1403, 0.0, 0.1403, 1.0, 0.0, 1.0, 0.9858, 0.8892, 0.9996, 0.931, 0.9275, 0.9282, 0.9497, 0.9987, 0.9052, 0.9987, 0.9275, 0.9282, 0.9858, 0.9729, 0.8691, 0.9729, 0.8579, 0.931, 0.9275, 0.9282, 0.9052, 0.9987, 0.9497, 0.9987, 0.9052, 0.9987, 0.8691, 0.9729, 0.9275, 0.9282, 0.6839, 0.5088, 0.6839, 0.003641, 0.7083, 0.003641, 0.7083, 0.5088, 0.6059, 0.85, 0.5719, 0.85, 0.5719, 0.0, 0.6059, 0.0, 0.1426, 0.0, 0.2829, 0.0, 0.2829, 1.0, 0.1426, 1.0, 0.6596, 0.8555, 0.6353, 0.8555, 0.6353, 0.5088, 0.6596, 0.5088, 0.6353, 0.8555, 0.6353, 0.5088, 0.6596, 0.5088, 0.6596, 0.8555, 0.6596, 0.5088, 0.6596, 0.003641, 0.6839, 0.003641, 0.6839, 0.5088, 0.7083, 0.5088, 0.7083, 0.003641, 0.7326, 0.003641, 0.7326, 0.5088, 0.6839, 0.5088, 0.6839, 0.003641, 0.7083, 0.003641, 0.7083, 0.5088, 0.1426, 0.0, 0.2829, 0.0, 0.2829, 1.0, 0.1426, 1.0, 0.6059, 0.85, 0.5719, 0.85, 0.5719, 0.0, 0.6059, 0.0, 0.7812, 0.8555, 0.7812, 0.5088, 0.8055, 0.5088, 0.8055, 0.8555, 0.6059, 0.85, 0.5719, 0.85, 0.5719, 0.0, 0.6059, 0.0, 0.6059, 0.85, 0.5763, 0.85, 0.5763, 0.0, 0.6059, 0.0, 0.6059, 0.85, 0.5719, 0.85, 0.5719, 0.0, 0.6059, 0.0, 0.6059, 0.85, 0.5719, 0.85, 0.5719, 0.0, 0.6059, 0.0, 0.7326, 0.5088, 0.7326, 0.003641, 0.7569, 0.003641, 0.7569, 0.5088, 0.8055, 0.8555, 0.8055, 0.5088, 0.8299, 0.5088, 0.8299, 0.8555, 0.7569, 0.5088, 0.7569, 0.003641, 0.7812, 0.003641, 0.7812, 0.5088, 0.8691, 0.8892, 0.9052, 0.8634, 0.9275, 0.9282, 0.8691, 0.8892, 0.9052, 0.8634, 0.9497, 0.8634, 0.9275, 0.9282, 0.6353, 0.5088, 0.6353, 0.003641, 0.6596, 0.003641, 0.6596, 0.5088, 0.9858, 0.9729, 0.9497, 0.9987, 0.9275, 0.9282, 0.7083, 0.5088, 0.7083, 0.003641, 0.7326, 0.003641, 0.7326, 0.5088, 0.8055, 0.8555, 0.8055, 0.5088, 0.8299, 0.5088, 0.8299, 0.8555, 0.7326, 0.8555, 0.7083, 0.8555, 0.7083, 0.5088, 0.7326, 0.5088, 0.6059, 0.85, 0.5719, 0.85, 0.5719, 0.0, 0.6059, 0.0, 0.9052, 0.8634, 0.9497, 0.8634, 0.9275, 0.9282, 0.6059, 0.85, 0.5719, 0.85, 0.5719, 0.0, 0.6059, 0.0, 0.9996, 0.931, 0.9858, 0.9729, 0.9275, 0.9282, 0.7326, 0.5088, 0.7326, 0.003641, 0.7569, 0.003641, 0.7569, 0.5088, 0.9858, 0.8892, 0.9996, 0.931, 0.9858, 0.9729, 0.9275, 0.9282, 0.7083, 0.5088, 0.7083, 0.003641, 0.7326, 0.003641, 0.7326, 0.5088, 0.5719, 0.85, 0.6059, 0.85, 0.6059, 0.0, 0.5719, 0.0, 0.8299, 0.8555, 0.8299, 0.5088, 0.8542, 0.5088, 0.8542, 0.8555, 0.6059, 0.85, 0.5719, 0.85, 0.5719, 0.0, 0.6059, 0.0, 0.7569, 0.5088, 0.7569, 0.003641, 0.7812, 0.003641, 0.7812, 0.5088, 0.7812, 0.5088, 0.7812, 0.003641, 0.8055, 0.003641, 0.8055, 0.5088, 0.6353, 0.8555, 0.6353, 0.5088, 0.6596, 0.5088, 0.6596, 0.8555, 0.611, 0.8555, 0.611, 0.5088, 0.6353, 0.5088, 0.6353, 0.8555, 0.8299, 0.8555, 0.8299, 0.5088, 0.8542, 0.5088, 0.8542, 0.8555, 0.8055, 0.5088, 0.8055, 0.003641, 0.8299, 0.003641, 0.8299, 0.5088, 0.286, 1.0, 0.1422, 1.0, 0.1422, 0.0, 0.2868, 0.0, 0.7812, 0.8555, 0.7812, 0.5088, 0.8055, 0.5088, 0.8055, 0.8555, 0.7569, 0.8555, 0.7569, 0.5088, 0.7812, 0.5088, 0.7812, 0.8555, 0.5719, 0.85, 0.6059, 0.85, 0.6059, 0.0, 0.5719, 0.0, 0.4295, 1.0, 0.2855, 1.0, 0.2855, 0.0, 0.4295, 0.0, 0.9497, 0.9987, 0.9052, 0.9987, 0.9275, 0.9282, 0.9858, 0.9729, 0.9996, 0.931, 0.9858, 0.9729, 0.9497, 0.9987, 0.9275, 0.9282, 0.6059, 0.85, 0.5772, 0.85, 0.5772, 0.0, 0.6059, 0.0, 0.9858, 0.8892, 0.9996, 0.931, 0.9275, 0.9282, 0.9497, 0.8634, 0.9052, 0.9987, 0.8691, 0.9729, 0.8579, 0.931, 0.9275, 0.9282, 0.7326, 0.8555, 0.7326, 0.5088, 0.7569, 0.5088, 0.7569, 0.8555, 0.8055, 0.5088, 0.8055, 0.003641, 0.8299, 0.003641, 0.8299, 0.5088, 0.4295, 1.0, 0.2855, 1.0, 0.2855, 0.0, 0.4295, 0.0, 0.6059, 0.85, 0.5719, 0.85, 0.5719, 0.0, 0.6059, 0.0, 0.8055, 0.8555, 0.8055, 0.5088, 0.8299, 0.5088, 0.8299, 0.8555, 0.9996, 0.931, 0.9858, 0.9729, 0.9497, 0.9987, 0.9275, 0.9282, 0.8691, 0.8892, 0.9052, 0.8634, 0.9275, 0.9282, 0.7812, 0.8555, 0.7812, 0.5088, 0.8055, 0.5088, 0.8055, 0.8555, 0.9858, 0.8892, 0.9996, 0.931, 0.9275, 0.9282, 0.286, 1.0, 0.1422, 1.0, 0.1422, 0.0, 0.2868, 0.0, 0.9052, 0.9987, 0.8691, 0.9729, 0.8579, 0.931, 0.9275, 0.9282, 0.7812, 0.8555, 0.7812, 0.5088, 0.8055, 0.5088, 0.8055, 0.8555, 0.7326, 0.5088, 0.7326, 0.003641, 0.7569, 0.003641, 0.7569, 0.5088, 0.5719, 0.85, 0.6059, 0.85, 0.6059, 0.0, 0.5719, 0.0, 0.8579, 0.931, 0.8691, 0.8892, 0.9275, 0.9282, 0.8691, 0.9729, 0.6839, 0.8555, 0.6596, 0.8555, 0.6596, 0.5088, 0.6839, 0.5088, 0.4295, 1.0, 0.2855, 1.0, 0.2855, 0.0, 0.4295, 0.0, 0.8299, 0.5088, 0.8299, 0.003641, 0.8542, 0.003641, 0.8542, 0.5088, 0.6059, 0.85, 0.5719, 0.85, 0.5719, 0.0, 0.6059, 0.0, 0.9052, 0.9987, 0.8691, 0.9729, 0.8579, 0.931, 0.9275, 0.9282, 0.6059, 0.85, 0.5763, 0.85, 0.5763, 0.0, 0.6059, 0.0, 0.7083, 0.8555, 0.6839, 0.8555, 0.6839, 0.5088, 0.7083, 0.5088, 0.2849, 1.0, 0.1446, 1.0, 0.1446, 0.0, 0.2849, 0.0, 0.7569, 0.5088, 0.7569, 0.003641, 0.7812, 0.003641, 0.7812, 0.5088, 0.5719, 0.85, 0.6059, 0.85, 0.6059, 0.0, 0.5719, 0.0, 0.8055, 0.5088, 0.8055, 0.003641, 0.8299, 0.003641, 0.8299, 0.5088, 0.9858, 0.8892, 0.9996, 0.931, 0.9275, 0.9282, 0.9497, 0.8634, 0.4295, 1.0, 0.2855, 1.0, 0.2855, 0.0, 0.4295, 0.0, 0.5763, 0.85, 0.6059, 0.85, 0.6059, 0.0, 0.5763, 0.0, 0.9497, 0.8634, 0.9858, 0.8892, 0.9275, 0.9282, 0.2846, 0.0, 0.4249, 0.0, 0.4249, 1.0, 0.2846, 1.0, 0.8691, 0.8892, 0.9052, 0.8634, 0.9275, 0.9282, 0.8579, 0.931, 0.7083, 0.5088, 0.7083, 0.003641, 0.7326, 0.003641, 0.7326, 0.5088, 0.9858, 0.9729, 0.9497, 0.9987, 0.9275, 0.9282, 0.8055, 0.8555, 0.7812, 0.8555, 0.7812, 0.5088, 0.8055, 0.5088, 0.8299, 0.8555, 0.8299, 0.5088, 0.8542, 0.5088, 0.8542, 0.8555, 0.9052, 0.9987, 0.8691, 0.9729, 0.9275, 0.9282, 0.8691, 0.9729, 0.8579, 0.931, 0.8691, 0.8892, 0.9275, 0.9282, 0.6059, 0.85, 0.5763, 0.85, 0.5763, 0.0, 0.6059, 0.0, 0.5719, 0.85, 0.6059, 0.85, 0.6059, 0.0, 0.5719, 0.0, 0.9996, 0.931, 0.9858, 0.9729, 0.9275, 0.9282, 0.7569, 0.8555, 0.7569, 0.5088, 0.7812, 0.5088, 0.7812, 0.8555, 0.6839, 0.8555, 0.6839, 0.5088, 0.7083, 0.5088, 0.7083, 0.8555, 0.6059, 0.85, 0.5719, 0.85, 0.5719, 0.0, 0.6059, 0.0, 0.6839, 0.8555, 0.6596, 0.8555, 0.6596, 0.5088, 0.6839, 0.5088, 0.6059, 0.85, 0.5719, 0.85, 0.5719, 0.0, 0.6059, 0.0, 0.7569, 0.5088, 0.7569, 0.003641, 0.7812, 0.003641, 0.7812, 0.5088, 0.8579, 0.931, 0.8691, 0.8892, 0.9052, 0.8634, 0.9275, 0.9282, 0.6059, 0.85, 0.5719, 0.85, 0.5719, 0.0, 0.6059, 0.0, 1.0, 0.8554, 0.8587, 0.8554, 0.8587, 0.0, 1.0, 0.0, 0.6059, 0.85, 0.5719, 0.85, 0.5719, 0.0, 0.6059, 0.0, 0.9497, 0.8634, 0.9858, 0.8892, 0.9275, 0.9282, 0.9052, 0.8634, 0.6353, 0.5088, 0.6353, 0.003641, 0.6596, 0.003641, 0.6596, 0.5088, 0.6059, 0.85, 0.5719, 0.85, 0.5719, 0.0, 0.6059, 0.0, 0.6059, 0.85, 0.5763, 0.85, 0.5763, 0.0, 0.6059, 0.0, 0.6059, 0.85, 0.5763, 0.85, 0.5763, 0.0, 0.6059, 0.0, 0.6059, 0.85, 0.5763, 0.85, 0.5763, 0.0, 0.6059, 0.0, 0.5719, 0.85, 0.6059, 0.85, 0.6059, 0.0, 0.5719, 0.0, 0.6059, 0.85, 0.5719, 0.85, 0.5719, 0.0, 0.6059, 0.0, 0.6596, 0.5088, 0.6596, 0.003641, 0.6839, 0.003641, 0.6839, 0.5088, 0.6059, 0.85, 0.5763, 0.85, 0.5763, 0.0, 0.6059, 0.0, 0.7812, 0.5088, 0.7812, 0.003641, 0.8055, 0.003641, 0.8055, 0.5088, 0.9052, 0.8634, 0.9497, 0.8634, 0.9275, 0.9282, 0.9858, 0.8892, 0.9996, 0.931, 0.9858, 0.9729, 0.9275, 0.9282, 0.6059, 0.85, 0.5719, 0.85, 0.5719, 0.0, 0.6059, 0.0, 0.9497, 0.9987, 0.9052, 0.9987, 0.9275, 0.9282, 0.9858, 0.9729, 0.9497, 0.9987, 0.9052, 0.9987, 0.9275, 0.9282, 0.6596, 0.5088, 0.6596, 0.003641, 0.6839, 0.003641, 0.6839, 0.5088, 0.9052, 0.9987, 0.8691, 0.9729, 0.9275, 0.9282, 0.7326, 0.8555, 0.7083, 0.8555, 0.7083, 0.5088, 0.7326, 0.5088, 0.8691, 0.8892, 0.9052, 0.8634, 0.9275, 0.9282, 0.7083, 0.8555, 0.7083, 0.5088, 0.7326, 0.5088, 0.7326, 0.8555, 0.6059, 0.85, 0.5719, 0.85, 0.5719, 0.0, 0.6059, 0.0, 0.8691, 0.8892, 0.9052, 0.8634, 0.9497, 0.8634, 0.9275, 0.9282, 0.1446, 1.0, 0.0, 1.0, 0.0, 0.0, 0.1446, 0.0, 0.7812, 0.8555, 0.7569, 0.8555, 0.7569, 0.5088, 0.7812, 0.5088, 0.5763, 0.85, 0.6059, 0.85, 0.6059, 0.0, 0.5763, 0.0, 0.5763, 0.85, 0.6059, 0.85, 0.6059, 0.0, 0.5763, 0.0, 0.4295, 1.0, 0.2855, 1.0, 0.2855, 0.0, 0.4295, 0.0, 0.8579, 0.931, 0.8691, 0.8892, 0.9052, 0.8634, 0.9275, 0.9282, 0.6059, 0.85, 0.5719, 0.85, 0.5719, 0.0, 0.6059, 0.0, 0.6839, 0.8555, 0.6839, 0.5088, 0.7083, 0.5088, 0.7083, 0.8555, 0.8691, 0.8892, 0.9052, 0.8634, 0.9497, 0.8634, 0.9275, 0.9282, 0.6059, 0.85, 0.5719, 0.85, 0.5719, 0.0, 0.6059, 0.0, 0.7569, 0.5088, 0.7569, 0.003641, 0.7812, 0.003641, 0.7812, 0.5088, 0.7812, 0.5088, 0.7812, 0.003641, 0.8055, 0.003641, 0.8055, 0.5088, 0.611, 0.5088, 0.611, 0.003641, 0.6353, 0.003641, 0.6353, 0.5088, 0.8691, 0.9729, 0.8579, 0.931, 0.8691, 0.8892, 0.9275, 0.9282, 0.4272, 1.0, 0.286, 1.0, 0.2868, 0.0, 0.4272, 0.0, 0.611, 0.8555, 0.611, 0.5088, 0.6353, 0.5088, 0.6353, 0.8555, 0.7083, 0.5088, 0.7083, 0.003641, 0.7326, 0.003641, 0.7326, 0.5088, 0.8579, 0.931, 0.8691, 0.8892, 0.9275, 0.9282, 0.8691, 0.9729, 0.6059, 0.85, 0.5719, 0.85, 0.5719, 0.0, 0.6059, 0.0, 0.6353, 0.5088, 0.6353, 0.003641, 0.6596, 0.003641, 0.6596, 0.5088, 0.6059, 0.85, 0.5719, 0.85, 0.5719, 0.0, 0.6059, 0.0, 0.9052, 0.9987, 0.8691, 0.9729, 0.9275, 0.9282, 0.9497, 0.9987, 0.7812, 0.8555, 0.7812, 0.5088, 0.8055, 0.5088, 0.8055, 0.8555, 0.7812, 0.5088, 0.7812, 0.003641, 0.8055, 0.003641, 0.8055, 0.5088, 0.7812, 0.5088, 0.7812, 0.003641, 0.8055, 0.003641, 0.8055, 0.5088, 0.9858, 0.8892, 0.9996, 0.931, 0.9275, 0.9282, 0.9497, 0.8634, 0.6059, 0.85, 0.5719, 0.85, 0.5719, 0.0, 0.6059, 0.0, 0.9996, 0.931, 0.9858, 0.9729, 0.9497, 0.9987, 0.9275, 0.9282, 0.611, 0.8555, 0.611, 0.5088, 0.6353, 0.5088, 0.6353, 0.8555, 0.0, 0.0, 0.1403, 0.0, 0.1403, 1.0, 0.0, 1.0, 0.9052, 0.9987, 0.8691, 0.9729, 0.8579, 0.931, 0.9275, 0.9282, 0.6839, 0.8555, 0.6596, 0.8555, 0.6596, 0.5088, 0.6839, 0.5088, 0.9858, 0.8892, 0.9996, 0.931, 0.9275, 0.9282, 0.9497, 0.8634, 0.8587, 0.8554, 1.0, 0.8554, 1.0, 0.0, 0.8587, 0.0, 0.6596, 0.8555, 0.6596, 0.5088, 0.6839, 0.5088, 0.6839, 0.8555, 0.9497, 0.9987, 0.9052, 0.9987, 0.8691, 0.9729, 0.9275, 0.9282, 0.9858, 0.8892, 0.9996, 0.931, 0.9275, 0.9282, 0.9497, 0.8634, 0.5719, 0.85, 0.6059, 0.85, 0.6059, 0.0, 0.5719, 0.0, 0.9497, 0.9987, 0.9052, 0.9987, 0.9275, 0.9282, 0.9858, 0.9729, 0.6059, 0.85, 0.5763, 0.85, 0.5763, 0.0, 0.6059, 0.0, 0.8055, 0.5088, 0.8055, 0.003641, 0.8299, 0.003641, 0.8299, 0.5088, 0.6059, 0.85, 0.5719, 0.85, 0.5719, 0.0, 0.6059, 0.0, 0.7569, 0.8555, 0.7569, 0.5088, 0.7812, 0.5088, 0.7812, 0.8555, 0.8691, 0.9729, 0.8579, 0.931, 0.8691, 0.8892, 0.9275, 0.9282, 0.6059, 0.85, 0.5763, 0.85, 0.5763, 0.0, 0.6059, 0.0, 0.1426, 0.0, 0.2829, 0.0, 0.2829, 1.0, 0.1426, 1.0, 0.6839, 0.8555, 0.6596, 0.8555, 0.6596, 0.5088, 0.6839, 0.5088, 0.7326, 0.5088, 0.7326, 0.003641, 0.7569, 0.003641, 0.7569, 0.5088, 0.8299, 0.5088, 0.8299, 0.003641, 0.8542, 0.003641, 0.8542, 0.5088, 0.4295, 1.0, 0.2855, 1.0, 0.2855, 0.0, 0.4295, 0.0, 0.7083, 0.8555, 0.7083, 0.5088, 0.7326, 0.5088, 0.7326, 0.8555, 0.6596, 0.8555, 0.6596, 0.5088, 0.6839, 0.5088, 0.6839, 0.8555, 0.2846, 0.0, 0.4249, 0.0, 0.4249, 1.0, 0.2846, 1.0, 0.8691, 0.9729, 0.8579, 0.931, 0.9275, 0.9282, 0.9052, 0.9987, 0.6059, 0.85, 0.5719, 0.85, 0.5719, 0.0, 0.6059, 0.0, 0.1426, 0.0, 0.2829, 0.0, 0.2829, 1.0, 0.1426, 1.0, 0.6059, 0.85, 0.5719, 0.85, 0.5719, 0.0, 0.6059, 0.0, 0.6059, 0.85, 0.5719, 0.85, 0.5719, 0.0, 0.6059, 0.0, 0.6059, 0.85, 0.5763, 0.85, 0.5763, 0.0, 0.6059, 0.0, 0.9996, 0.931, 0.9858, 0.9729, 0.9497, 0.9987, 0.9275, 0.9282, 0.8299, 0.8555, 0.8299, 0.5088, 0.8542, 0.5088, 0.8542, 0.8555, 0.7569, 0.8555, 0.7569, 0.5088, 0.7812, 0.5088, 0.7812, 0.8555, 0.6059, 0.85, 0.5719, 0.85, 0.5719, 0.0, 0.6059, 0.0, 0.8055, 0.5088, 0.8055, 0.003641, 0.8299, 0.003641, 0.8299, 0.5088, 0.9996, 0.931, 0.9858, 0.9729, 0.9497, 0.9987, 0.9275, 0.9282, 0.9858, 0.8892, 0.9996, 0.931, 0.9275, 0.9282, 0.9497, 0.8634, 0.9996, 0.931, 0.9858, 0.9729, 0.9497, 0.9987, 0.9275, 0.9282, 0.8691, 0.9729, 0.8579, 0.931, 0.9275, 0.9282, 0.9052, 0.9987, 0.2869, 1.0, 0.143, 1.0, 0.143, 0.0, 0.2869, 0.0, 0.8299, 0.5088, 0.8299, 0.003641, 0.8542, 0.003641, 0.8542, 0.5088, 0.1426, 0.0, 0.2829, 0.0, 0.2829, 1.0, 0.1426, 1.0, 0.8055, 0.5088, 0.8055, 0.003641, 0.8299, 0.003641, 0.8299, 0.5088, 0.6059, 0.85, 0.5719, 0.85, 0.5719, 0.0, 0.6059, 0.0, 0.4272, 1.0, 0.286, 1.0, 0.2868, 0.0, 0.4272, 0.0, 0.8542, 0.8555, 0.8299, 0.8555, 0.8299, 0.5088, 0.8542, 0.5088, 0.6059, 0.85, 0.5719, 0.85, 0.5719, 0.0, 0.6059, 0.0, 0.5719, 0.85, 0.6059, 0.85, 0.6059, 0.0, 0.5719, 0.0, 0.6059, 0.85, 0.5719, 0.85, 0.5719, 0.0, 0.6059, 0.0, 0.2849, 0.0, 0.2849, 1.0, 0.1446, 1.0, 0.1446, 0.0, 0.6839, 0.5088, 0.6839, 0.003641, 0.7083, 0.003641, 0.7083, 0.5088, 0.7083, 0.8555, 0.6839, 0.8555, 0.6839, 0.5088, 0.7083, 0.5088, 0.2849, 1.0, 0.1446, 1.0, 0.1446, 0.0, 0.2849, 0.0, 0.7812, 0.5088, 0.7812, 0.003641, 0.8055, 0.003641, 0.8055, 0.5088, 0.6353, 0.5088, 0.6353, 0.003641, 0.6596, 0.003641, 0.6596, 0.5088, 0.6059, 0.85, 0.5763, 0.85, 0.5763, 0.0, 0.6059, 0.0, 0.5719, 0.85, 0.6059, 0.85, 0.6059, 0.0, 0.5719, 0.0, 0.9497, 0.8634, 0.9858, 0.8892, 0.9275, 0.9282, 0.9052, 0.8634, 0.9996, 0.931, 0.9858, 0.9729, 0.9275, 0.9282, 0.9858, 0.8892, 0.1446, 1.0, 0.0, 1.0, 0.0, 0.0, 0.1446, 0.0, 0.7326, 0.8555, 0.7326, 0.5088, 0.7569, 0.5088, 0.7569, 0.8555, 0.1426, 0.0, 0.2829, 0.0, 0.2829, 1.0, 0.1426, 1.0, 0.8579, 0.931, 0.8691, 0.8892, 0.9052, 0.8634, 0.9275, 0.9282, 0.6059, 0.85, 0.5719, 0.85, 0.5719, 0.0, 0.6059, 0.0, 0.6596, 0.8555, 0.6353, 0.8555, 0.6353, 0.5088, 0.6596, 0.5088, 0.5719, 0.85, 0.6059, 0.85, 0.6059, 0.0, 0.5719, 0.0, 0.5685, 1.0, 0.4276, 1.0, 0.4276, 0.0, 0.5685, 0.0, 0.286, 1.0, 0.1422, 1.0, 0.1422, 0.0, 0.2868, 0.0, 0.7326, 0.5088, 0.7326, 0.003641, 0.7569, 0.003641, 0.7569, 0.5088, 0.6353, 0.8555, 0.611, 0.8555, 0.611, 0.5088, 0.6353, 0.5088, 0.6059, 0.85, 0.5763, 0.85, 0.5763, 0.0, 0.6059, 0.0, 0.5719, 0.85, 0.6059, 0.85, 0.6059, 0.0, 0.5719, 0.0, 0.8299, 0.8555, 0.8299, 0.5088, 0.8542, 0.5088, 0.8542, 0.8555, 0.6059, 0.85, 0.5763, 0.85, 0.5763, 0.0, 0.6059, 0.0, 0.6839, 0.8555, 0.6596, 0.8555, 0.6596, 0.5088, 0.6839, 0.5088, 0.6059, 0.85, 0.5763, 0.85, 0.5763, 0.0, 0.6059, 0.0, 0.4272, 1.0, 0.286, 1.0, 0.2868, 0.0, 0.4272, 0.0, 0.6059, 0.85, 0.5719, 0.85, 0.5719, 0.0, 0.6059, 0.0, 0.2849, 1.0, 0.1446, 1.0, 0.1446, 0.0, 0.2849, 0.0, 0.7812, 0.8555, 0.7812, 0.5088, 0.8055, 0.5088, 0.8055, 0.8555, 0.6059, 0.85, 0.5719, 0.85, 0.5719, 0.0, 0.6059, 0.0, 0.6596, 0.5088, 0.6596, 0.003641, 0.6839, 0.003641, 0.6839, 0.5088, 0.5763, 0.85, 0.6059, 0.85, 0.6059, 0.0, 0.5763, 0.0, 0.611, 0.5088, 0.611, 0.003641, 0.6353, 0.003641, 0.6353, 0.5088, 0.5719, 0.85, 0.6059, 0.85, 0.6059, 0.0, 0.5719, 0.0, 0.7083, 0.5088, 0.7083, 0.003641, 0.7326, 0.003641, 0.7326, 0.5088, 0.9858, 0.8892, 0.9996, 0.931, 0.9858, 0.9729, 0.9275, 0.9282, 0.7326, 0.8555, 0.7083, 0.8555, 0.7083, 0.5088, 0.7326, 0.5088, 0.6059, 0.85, 0.5719, 0.85, 0.5719, 0.0, 0.6059, 0.0, 0.7083, 0.8555, 0.7083, 0.5088, 0.7326, 0.5088, 0.7326, 0.8555, 0.5719, 0.85, 0.6059, 0.85, 0.6059, 0.0, 0.5719, 0.0, 0.6353, 0.8555, 0.611, 0.8555, 0.611, 0.5088, 0.6353, 0.5088, 0.1426, 0.0, 0.2829, 0.0, 0.2829, 1.0, 0.1426, 1.0, 0.286, 1.0, 0.1422, 1.0, 0.1422, 0.0, 0.2868, 0.0, 0.611, 0.5088, 0.611, 0.003641, 0.6353, 0.003641, 0.6353, 0.5088, 0.6059, 0.85, 0.5719, 0.85, 0.5719, 0.0, 0.6059, 0.0, 0.6059, 0.85, 0.5719, 0.85, 0.5719, 0.0, 0.6059, 0.0, 0.6059, 0.85, 0.5763, 0.85, 0.5763, 0.0, 0.6059, 0.0, 1.0, 0.8554, 0.8587, 0.8554, 0.8587, 0.0, 1.0, 0.0, 0.6059, 0.85, 0.5719, 0.85, 0.5719, 0.0, 0.6059, 0.0, 0.8299, 0.5088, 0.8299, 0.003641, 0.8542, 0.003641, 0.8542, 0.5088, 0.7569, 0.5088, 0.7569, 0.003641, 0.7812, 0.003641, 0.7812, 0.5088, 0.6353, 0.5088, 0.6353, 0.003641, 0.6596, 0.003641, 0.6596, 0.5088, 0.4272, 1.0, 0.286, 1.0, 0.2868, 0.0, 0.4272, 0.0, 0.6059, 0.85, 0.5719, 0.85, 0.5719, 0.0, 0.6059, 0.0, 0.6059, 0.85, 0.5719, 0.85, 0.5719, 0.0, 0.6059, 0.0, 0.6059, 0.85, 0.5763, 0.85, 0.5763, 0.0, 0.6059, 0.0, 0.8299, 0.5088, 0.8299, 0.003641, 0.8542, 0.003641, 0.8542, 0.5088, 0.9858, 0.8892, 0.9996, 0.931, 0.9275, 0.9282, 0.9497, 0.8634, 0.5719, 0.85, 0.6059, 0.85, 0.6059, 0.0, 0.5719, 0.0, 0.7569, 0.5088, 0.7569, 0.003641, 0.7812, 0.003641, 0.7812, 0.5088, 0.8691, 0.8892, 0.9052, 0.8634, 0.9497, 0.8634, 0.9275, 0.9282, 0.8299, 0.5088, 0.8299, 0.003641, 0.8542, 0.003641, 0.8542, 0.5088, 0.8299, 0.8555, 0.8299, 0.5088, 0.8542, 0.5088, 0.8542, 0.8555, 0.1446, 1.0, 0.0, 1.0, 0.0, 0.0, 0.1446, 0.0, 0.8055, 0.8555, 0.8055, 0.5088, 0.8299, 0.5088, 0.8299, 0.8555, 0.7812, 0.8555, 0.7812, 0.5088, 0.8055, 0.5088, 0.8055, 0.8555, 0.6596, 0.5088, 0.6596, 0.003641, 0.6839, 0.003641, 0.6839, 0.5088, 0.5719, 0.85, 0.6059, 0.85, 0.6059, 0.0, 0.5719, 0.0, 0.9052, 0.8634, 0.9497, 0.8634, 0.9275, 0.9282, 0.8691, 0.8892, 0.7569, 0.8555, 0.7326, 0.8555, 0.7326, 0.5088, 0.7569, 0.5088, 0.1446, 1.0, 0.0, 1.0, 0.0, 0.0, 0.1446, 0.0, 0.4272, 1.0, 0.286, 1.0, 0.2868, 0.0, 0.4272, 0.0, 0.4295, 1.0, 0.2855, 1.0, 0.2855, 0.0, 0.4295, 0.0, 0.611, 0.5088, 0.611, 0.003641, 0.6353, 0.003641, 0.6353, 0.5088, 0.6839, 0.5088, 0.6839, 0.003641, 0.7083, 0.003641, 0.7083, 0.5088, 0.6059, 0.85, 0.5719, 0.85, 0.5719, 0.0, 0.6059, 0.0, 0.6059, 0.85, 0.5719, 0.85, 0.5719, 0.0, 0.6059, 0.0, 0.9497, 0.9987, 0.9052, 0.9987, 0.8691, 0.9729, 0.9275, 0.9282, 0.9052, 0.8634, 0.9497, 0.8634, 0.9275, 0.9282, 0.8691, 0.8892, 0.6596, 0.8555, 0.6353, 0.8555, 0.6353, 0.5088, 0.6596, 0.5088, 0.2849, 1.0, 0.1446, 1.0, 0.1446, 0.0, 0.2849, 0.0, 0.1426, 0.0, 0.2829, 0.0, 0.2829, 1.0, 0.1426, 1.0, 0.286, 1.0, 0.1422, 1.0, 0.1422, 0.0, 0.2868, 0.0, 0.6059, 0.85, 0.5719, 0.85, 0.5719, 0.0, 0.6059, 0.0, 0.9052, 0.9987, 0.8691, 0.9729, 0.9275, 0.9282, 0.9497, 0.9987, 0.6059, 0.85, 0.5719, 0.85, 0.5719, 0.0, 0.6059, 0.0, 0.5707, 1.0, 0.4261, 1.0, 0.4261, 0.0, 0.5707, 0.0, 0.6596, 0.5088, 0.6596, 0.003641, 0.6839, 0.003641, 0.6839, 0.5088, 0.6059, 0.85, 0.5719, 0.85, 0.5719, 0.0, 0.6059, 0.0, 0.6353, 0.5088, 0.6353, 0.003641, 0.6596, 0.003641, 0.6596, 0.5088, 0.7569, 0.8555, 0.7326, 0.8555, 0.7326, 0.5088, 0.7569, 0.5088, 0.6059, 0.85, 0.5772, 0.85, 0.5772, 0.0, 0.6059, 0.0, 0.8055, 0.8555, 0.8055, 0.5088, 0.8299, 0.5088, 0.8299, 0.8555, 0.6353, 0.8555, 0.611, 0.8555, 0.611, 0.5088, 0.6353, 0.5088, 0.2849, 1.0, 0.1446, 1.0, 0.1446, 0.0, 0.2849, 0.0, 0.7326, 0.5088, 0.7326, 0.003641, 0.7569, 0.003641, 0.7569, 0.5088, 0.5763, 0.85, 0.6059, 0.85, 0.6059, 0.0, 0.5763, 0.0, 0.6059, 0.85, 0.5719, 0.85, 0.5719, 0.0, 0.6059, 0.0, 0.7083, 0.8555, 0.6839, 0.8555, 0.6839, 0.5088, 0.7083, 0.5088, 0.7569, 0.5088, 0.7569, 0.003641, 0.7812, 0.003641, 0.7812, 0.5088, 0.6059, 0.85, 0.5719, 0.85, 0.5719, 0.0, 0.6059, 0.0, 0.6353, 0.8555, 0.6353, 0.5088, 0.6596, 0.5088, 0.6596, 0.8555, 0.5719, 0.85, 0.6059, 0.85, 0.6059, 0.0, 0.5719, 0.0, 0.7083, 0.8555, 0.6839, 0.8555, 0.6839, 0.5088, 0.7083, 0.5088, 0.7083, 0.5088, 0.7083, 0.003641, 0.7326, 0.003641, 0.7326, 0.5088])
me_saa_bridge.materials.append(mat_adsf)
me_saa_bridge.use_remesh_preserve_volume = False
me_saa_bridge.use_remesh_preserve_attributes = False
me_saa_bridge.use_mirror_vertex_groups = False
me_saa_bridge.update()

# ---- objects
ob_saa_bridge = bpy.data.objects.new('SAA_Bridge', me_saa_bridge)
ob_hemi = bpy.data.objects.new('Hemi', light_hemi)

# ---- transforms, parenting, visibility, modifiers, constraints
ob_saa_bridge.location = (0.0, 0.0, 0.0)
ob_saa_bridge.lineart.crease_threshold = 0.0
_m = ob_saa_bridge.modifiers.new('EdgeSplit', 'EDGE_SPLIT')
ob_hemi.location = (0.0, 0.0, 0.0)
ob_hemi.lineart.crease_threshold = 0.0

# ---- collection membership
col_collection_1.objects.link(ob_saa_bridge)
col_collection_1.objects.link(ob_hemi)

# ---- scene / render settings (as saved in the file)
scene.frame_start = 1; scene.frame_end = 250; scene.frame_set(0)
scene.render.engine = 'BLENDER_EEVEE_NEXT'
scene.render.resolution_percentage = 50
scene.render.dither_intensity = 0.0
scene.cycles.use_denoising = False
scene.cycles.samples = 256
scene.cycles.sampling_pattern = 'TABULATED_SOBOL'
scene.cycles.light_sampling_threshold = 0.0
scene.cycles.use_adaptive_sampling = False
scene.cycles.use_light_tree = False
scene.cycles.blur_glossy = 0.0
scene.cycles.pixel_filter_type = 'GAUSSIAN'
scene.cycles.sample_clamp_indirect = 0.0
scene.view_settings.view_transform = 'Standard'
bpy.context.view_layer.update()

# ---- added for rendering (the .blend has no active camera): camera
cam_auto = bpy.data.cameras.new('AutoCamera')
cam_auto.lens = 50.0
cam_auto.sensor_width = 36.0
cam_auto.clip_end = 1000.0
ob_auto_camera = bpy.data.objects.new('AutoCamera', cam_auto)
scene.collection.objects.link(ob_auto_camera)
ob_auto_camera.location = (19.6139, -23.5367, 15.2923)
ob_auto_camera.rotation_euler = (1.09748, -7.21219e-08, 0.694738)
scene.camera = ob_auto_camera
bpy.context.view_layer.update()
